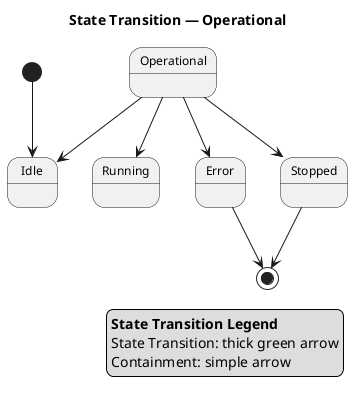

The diagram above was rendered by PlantUML. Its source (embedded in the PNG):
@startuml

skinparam monochrome true
skinparam wrapWidth 300
skinparam defaultFontSize 12
skinparam defaultFontName Helvetica

top to bottom direction

title State Transition — Operational

hide circle

state "Operational" as E1
state "Idle" as E2
state "Running" as E3
state "Error" as E4
state "Stopped" as E5

[*] --> E2

E1 --> E2
E1 --> E3
E1 --> E4
E1 --> E5


E4 --> [*]
E5 --> [*]

legend right
  <b>State Transition Legend</b>
  State Transition: thick green arrow
  Containment: simple arrow
endlegend

@enduml